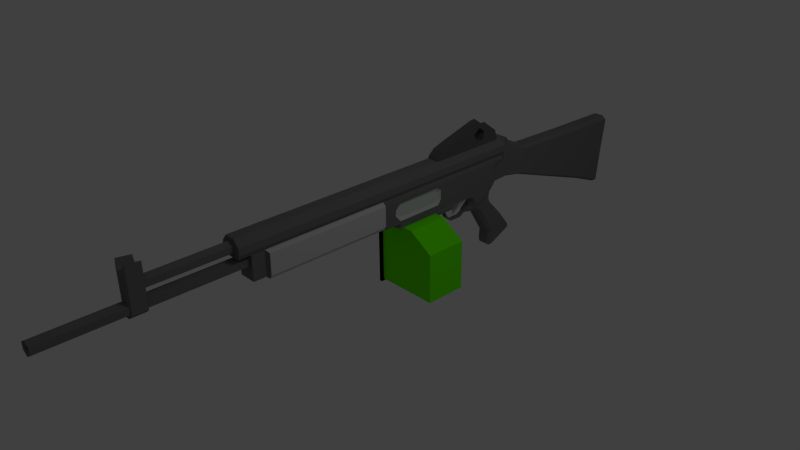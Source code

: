 # Source: Stoner_63.blend  (saved by Blender 2.63.0; exported with 4.5.12 LTS)
import bpy
from mathutils import Matrix  # noqa: F401  (used for matrix-valued properties, if any)

bpy.ops.wm.read_factory_settings(use_empty=True)
scene = bpy.context.scene
scene.name = 'Scene'

# ---- collections
col_collection_1 = bpy.data.collections.new('Collection 1'); scene.collection.children.link(col_collection_1)

# ---- materials (node trees are filled in below, after node groups)
mat_material_001 = bpy.data.materials.new('Material.001')
mat_material_001.alpha_threshold = 0.0
mat_material_001.use_transparent_shadow = False
mat_material_001.diffuse_color = (0.1149, 0.1149, 0.1149, 1.0)
mat_material_001.roughness = 0.5
mat_material_001.line_color = (0.0, 0.0, 0.0, 1.0)
mat_material_002 = bpy.data.materials.new('Material.002')
mat_material_002.alpha_threshold = 0.0
mat_material_002.use_transparent_shadow = False
mat_material_002.diffuse_color = (0.1385, 1.0, 0.0, 1.0)
mat_material_002.roughness = 0.5
mat_material_002.line_color = (0.0, 0.0, 0.0, 1.0)
mat_material_003 = bpy.data.materials.new('Material.003')
mat_material_003.alpha_threshold = 0.0
mat_material_003.use_transparent_shadow = False
mat_material_003.diffuse_color = (0.0, 0.0, 0.0, 1.0)
mat_material_003.roughness = 0.5
mat_material_003.line_color = (0.0, 0.0, 0.0, 1.0)
mat_material_004 = bpy.data.materials.new('Material.004')
mat_material_004.alpha_threshold = 0.0
mat_material_004.use_transparent_shadow = False
mat_material_004.diffuse_color = (0.1789, 0.1789, 0.1789, 1.0)
mat_material_004.roughness = 0.5
mat_material_004.line_color = (0.0, 0.0, 0.0, 1.0)
mat_material_005 = bpy.data.materials.new('Material.005')
mat_material_005.alpha_threshold = 0.0
mat_material_005.use_transparent_shadow = False
mat_material_005.diffuse_color = (0.6152, 0.6152, 0.6152, 1.0)
mat_material_005.roughness = 0.5
mat_material_005.line_color = (0.0, 0.0, 0.0, 1.0)

# ---- material node trees

# ---- world
world_world = bpy.data.worlds.new('World'); scene.world = world_world
world_world.color = (0.05088, 0.05088, 0.05088)
world_world.use_sun_shadow = False
world_world.sun_shadow_jitter_overblur = 0.0
world_world.cycles.sampling_method = 'MANUAL'
world_world.cycles.sample_map_resolution = 256

# ---- cameras
cam_camera = bpy.data.cameras.new('Camera')
cam_camera.clip_end = 100.0
cam_camera.lens = 35.0
cam_camera.sensor_width = 32.0
cam_camera.sensor_height = 18.0
cam_camera.ortho_scale = 7.314
cam_camera.dof.focus_distance = 0.0
cam_camera.dof.aperture_fstop = 128.0

# ---- lights
light_lamp = bpy.data.lights.new('Lamp', 'POINT')
light_lamp.transmission_factor = 0.0
light_lamp.cutoff_distance = 30.0
light_lamp.energy = 100.0
light_lamp.shadow_buffer_clip_start = 1.001
light_lamp.shadow_soft_size = 1.0
light_lamp.shadow_maximum_resolution = 0.006
light_lamp.use_absolute_resolution = True
light_lamp.cycles.use_multiple_importance_sampling = False

# ---- meshes
me_cube = bpy.data.meshes.new('Cube')
me_cube.from_pydata([(-0.8692, -0.8692, -1.0), (-0.8692, 0.8692, -1.0), (0.8692, 0.8692, -1.0), (0.8692, -0.8692, -1.0), (-1.0, -1.251, 0.9146), (-1.0, 1.615, 1.209), (1.0, 1.615, 1.209), (1.0, -1.251, 0.9146), (-0.5422, -0.7204, -2.447), (-0.5422, 0.3639, -2.447), (0.5422, 0.3639, -2.447), (0.5422, -0.7204, -2.447), (-0.3001, -0.9842, -3.71), (-0.3001, -0.3841, -3.71), (0.3001, -0.3841, -3.71), (0.3001, -0.9842, -3.71)], [], [(4, 5, 1, 0), (5, 6, 2, 1), (6, 7, 3, 2), (7, 4, 0, 3), (9, 8, 0, 1), (7, 6, 5, 4), (0, 8, 11, 3), (2, 10, 9, 1), (8, 12, 15, 11), (10, 14, 13, 9), (15, 12, 13, 14), (11, 10, 2, 3), (11, 15, 14, 10), (12, 8, 9, 13)])
me_cube.use_remesh_preserve_volume = False
me_cube.use_remesh_preserve_attributes = False
me_cube.use_mirror_vertex_groups = False
me_cube.update()
me_plane = bpy.data.meshes.new('Plane')
me_plane.from_pydata([(0.1484, -1.0, -0.05747), (-0.1484, -1.0, -0.05747), (0.1484, 1.0, -0.05747), (-0.1484, 1.0, -0.05747), (0.1484, -0.9575, 0.01078), (-0.1484, -0.9575, 0.01078), (0.1484, 1.0, 0.01078), (-0.1484, 1.0, 0.01078), (0.1484, -0.8121, 0.1419), (-0.1484, -0.8121, 0.1419), (0.1484, -0.5604, 0.2235), (-0.1484, -0.5604, 0.2235), (0.1484, 0.3968, 0.4967), (-0.1484, 0.3968, 0.4967), (0.1484, 0.534, 0.5038), (-0.1484, 0.534, 0.5038), (0.1484, 0.9414, 0.1975), (-0.1484, 0.9414, 0.1975), (-0.1491, 0.3968, 0.3896), (-0.1489, 0.2219, 0.2625), (-0.1484, 0.2887, 0.05679), (-0.1484, 0.505, 0.05679), (-0.1488, 0.5718, 0.2625), (0.1449, 0.3968, 0.3896), (0.1452, 0.2219, 0.2625), (0.1456, 0.2887, 0.05679), (0.1457, 0.505, 0.05679), (0.1452, 0.5718, 0.2625), (0.0958, 0.3968, 0.4106), (-0.0958, 0.3968, 0.4106), (0.0958, 0.5209, 0.4177), (-0.0958, 0.5209, 0.4177)], [], [(2, 0, 1, 3), (6, 7, 5, 4), (0, 2, 6, 4), (4, 5, 1, 0), (2, 3, 7, 6), (3, 1, 5, 7), (20, 19, 24, 25), (21, 20, 25, 26), (22, 21, 26, 27), (19, 18, 23, 24), (22, 27, 23, 18), (12, 14, 30, 28), (15, 13, 29, 31), (31, 17, 15), (30, 14, 16), (29, 13, 11), (28, 10, 12), (11, 10, 28, 29), (30, 31, 29, 28), (16, 17, 31, 30), (7, 17, 16, 6), (23, 27, 16, 14), (23, 14, 12), (10, 24, 23, 12), (13, 18, 19, 11), (15, 18, 13), (17, 22, 18, 15), (7, 21, 22, 17), (6, 16, 27, 26), (25, 4, 6, 26), (5, 20, 21, 7), (9, 19, 20, 5), (4, 25, 24, 8), (8, 24, 10), (11, 19, 9), (10, 11, 9, 8), (5, 4, 8, 9)])
me_plane.materials.append(mat_material_001)
me_plane.use_remesh_preserve_volume = False
me_plane.use_remesh_preserve_attributes = False
me_plane.use_mirror_vertex_groups = False
me_plane.update()
me_cube_001 = bpy.data.meshes.new('Cube.001')
me_cube_001.from_pydata([(-0.8529, -1.0, -2.113), (-0.8529, 1.0, -2.113), (-0.8651, 1.114, -2.237), (-0.8651, -1.114, -2.237), (-0.8529, -1.0, 1.0), (-0.8529, 1.0, 1.0), (1.0, 1.0, 1.0), (1.0, -1.0, 1.0), (2.172, 1.0, 0.2239), (2.172, -1.0, 0.2239), (2.172, 1.0, -2.148), (2.172, -1.0, -2.148), (-0.8651, -1.114, 1.128), (-0.8651, 1.114, 1.128), (-0.9993, 1.114, -2.237), (-0.9993, -1.114, -2.237), (-0.9993, -1.114, 1.128), (-0.9993, 1.114, 1.128)], [], [(0, 4, 12, 3), (8, 5, 6), (5, 8, 10, 1), (0, 11, 9, 4), (1, 10, 11, 0), (7, 6, 5, 4), (6, 7, 9, 8), (8, 9, 11, 10), (7, 4, 9), (13, 2, 14, 17), (4, 5, 13, 12), (5, 1, 2, 13), (1, 0, 3, 2), (16, 17, 14, 15), (2, 3, 15, 14), (12, 13, 17, 16), (3, 12, 16, 15)])
me_cube_001.polygons.foreach_set('material_index', [1, 0, 0, 0, 0, 0, 0, 0, 0, 1, 1, 1, 1, 1, 1, 1, 1])
me_cube_001.materials.append(mat_material_002)
me_cube_001.materials.append(mat_material_003)
me_cube_001.use_remesh_preserve_volume = False
me_cube_001.use_remesh_preserve_attributes = False
me_cube_001.use_mirror_vertex_groups = False
me_cube_001.update()
me_circle_001 = bpy.data.meshes.new('Circle.001')
me_circle_001.from_pydata([(1.846e-08, 0.0926, 0.01402), (-0.08022, 0.04628, 0.01402), (-0.08022, -0.04635, 0.01402), (2.656e-08, -0.09267, 0.01402), (0.08022, -0.04635, 0.01402), (0.08022, 0.04628, 0.01402), (1.846e-08, 0.09924, -2.484), (-0.08022, 0.05292, -2.484), (-0.08022, -0.03971, -2.484), (2.656e-08, -0.08603, -2.484), (0.08022, -0.03971, -2.484), (0.08022, 0.05292, -2.484), (-0.1221, -0.2294, -2.485), (0.1221, -0.2294, -2.485), (-0.1221, 0.1138, -2.484), (0.1221, 0.1138, -2.484), (-0.1541, 0.1753, -2.484), (0.1541, 0.1753, -2.484), (-0.1541, 0.2683, -2.484), (0.1541, 0.2683, -2.484), (-0.07803, 0.3621, -2.483), (0.07803, 0.3621, -2.483), (-0.1221, 0.1133, -2.31), (0.1221, 0.1133, -2.31), (-0.1541, 0.1748, -2.31), (0.1541, 0.1748, -2.31), (-0.1541, 0.2678, -2.31), (0.1541, 0.2678, -2.31), (-0.07803, 0.3617, -2.309), (0.07803, 0.3617, -2.309), (1.788e-08, 0.3222, -2.307), (-0.07433, 0.2793, -2.308), (-0.07433, 0.1934, -2.308), (2.538e-08, 0.1505, -2.309), (0.07433, 0.1934, -2.308), (0.07433, 0.2793, -2.308), (1.788e-08, 0.3193, -1.222), (-0.07433, 0.2764, -1.222), (-0.07433, 0.1905, -1.223), (2.538e-08, 0.1476, -1.223), (0.07433, 0.1905, -1.223), (0.07433, 0.2764, -1.222), (-0.09456, -0.05686, -1.034), (-0.09456, -0.05635, -1.223), (0.09456, -0.05635, -1.223), (0.09456, -0.05686, -1.034), (-0.09456, 0.5465, -1.032), (-0.09456, 0.5196, -1.221), (0.09456, 0.5196, -1.221), (0.09456, 0.5465, -1.032), (-0.0488, -0.1033, -1.014), (-0.0488, -0.1028, -1.223), (0.0488, -0.1028, -1.223), (0.0488, -0.1033, -1.014), (-0.05911, 0.4739, -1.012), (-0.05911, 0.4471, -1.221), (0.05911, 0.4471, -1.221), (0.05911, 0.4739, -1.012), (-7.174e-18, 0.4371, -1.012), (3.381e-18, 0.4103, -1.222), (0.1221, 0.1199, -4.786), (-0.1221, 0.1199, -4.786), (-0.1541, 0.1814, -4.786), (0.1541, 0.1814, -4.786), (-0.1541, 0.2744, -4.786), (0.1541, 0.2744, -4.786), (-0.07803, 0.3682, -4.785), (0.07803, 0.3682, -4.785), (0.1221, 0.1215, -5.407), (-0.1221, 0.1215, -5.407), (-0.1541, 0.183, -5.407), (0.1541, 0.183, -5.407), (-0.1541, 0.276, -5.406), (0.1541, 0.276, -5.406), (-0.07803, 0.3699, -5.406), (0.07803, 0.3699, -5.406), (0.1221, 0.125, -6.701), (-0.1221, 0.125, -6.701), (-0.1541, 0.1865, -6.7), (0.1541, 0.1865, -6.7), (-0.1541, 0.2795, -6.7), (0.1541, 0.2795, -6.7), (-0.07803, 0.3733, -6.7), (0.07803, 0.3733, -6.7), (-0.08492, 0.1215, -4.841), (-0.1113, 0.1721, -4.84), (-0.1113, 0.2488, -4.84), (-0.07006, 0.3113, -4.84), (-0.08492, 0.1228, -5.352), (-0.1113, 0.1735, -5.352), (-0.1113, 0.2502, -5.352), (-0.07006, 0.3127, -5.352), (-0.1221, -0.229, -2.664), (0.1221, -0.229, -2.664), (0.1541, 0.2688, -2.668), (0.1541, 0.1757, -2.668), (0.07803, 0.3626, -2.667), (-0.07803, 0.3626, -2.667), (-0.1541, 0.2688, -2.668), (-0.1541, 0.1757, -2.668), (0.1221, 0.1143, -2.668), (-0.1221, 0.1143, -2.668), (-0.1685, -0.2099, -4.453), (0.1685, -0.2099, -4.453), (0.1685, 0.07831, -4.457), (-0.1685, 0.07831, -4.457), (-0.1685, 0.07364, -2.7), (0.1685, 0.07364, -2.7), (0.1685, -0.2146, -2.696), (-0.1685, -0.2146, -2.696), (0.1541, 0.1805, -4.455), (-0.07803, 0.3674, -4.455), (-0.1541, 0.1805, -4.455), (0.1221, 0.119, -4.455), (-0.1221, 0.119, -4.455), (0.1541, 0.2735, -4.455), (0.07803, 0.3674, -4.455), (-0.1541, 0.2735, -4.455), (-0.1317, -0.2634, -4.453), (0.1317, -0.2634, -4.453), (0.1317, -0.2681, -2.696), (-0.1317, -0.2681, -2.696), (-0.1408, -0.2104, -4.522), (0.1408, -0.2104, -4.522), (0.1408, 0.07586, -4.521), (-0.1408, 0.07586, -4.521), (-0.1408, -0.05716, -4.655), (0.1408, -0.05716, -4.655), (0.1408, 0.01687, -4.727), (-0.1408, 0.01687, -4.727), (0.1178, -0.01289, -4.746), (-0.1178, -0.01289, -4.746), (0.1178, -0.01121, -5.379), (-0.1178, -0.01121, -5.379), (0.1178, -0.04647, -5.432), (-0.1178, -0.04647, -5.432), (0.1178, -0.1426, -5.432), (-0.1178, -0.1426, -5.432), (0.1178, -0.1831, -5.392), (-0.1178, -0.1831, -5.392), (0.1178, -0.1848, -4.749), (-0.1178, -0.1848, -4.749), (0.1178, -0.1319, -4.696), (-0.1178, -0.1319, -4.696), (0.1178, -0.0636, -4.696), (-0.1178, -0.0636, -4.696), (-0.1408, -0.1347, -4.652), (0.1408, -0.1347, -4.652), (-0.1408, -0.2311, -4.733), (0.1408, -0.2311, -4.733), (-0.1408, -0.2293, -5.418), (0.1408, -0.2293, -5.418), (-0.1408, -0.156, -5.467), (0.1408, -0.156, -5.467), (-0.1408, -0.0228, -5.467), (0.1408, -0.0228, -5.467), (-0.1408, 0.02673, -5.384), (0.1408, 0.02673, -5.384), (-0.1408, -0.2683, -4.522), (0.1408, -0.2683, -4.522), (-0.1408, -0.2748, -4.735), (0.1408, -0.2748, -4.735), (-0.1408, -0.3152, -4.735), (0.1408, -0.3152, -4.735), (-0.1473, -0.3398, -4.723), (0.1473, -0.3398, -4.723), (-0.1473, -0.3381, -5.358), (0.1473, -0.3381, -5.358), (-0.1408, -0.3188, -5.344), (0.1408, -0.3188, -5.344), (2.98e-08, -0.3155, -4.672), (2.98e-08, -0.3098, -4.519), (0.1408, 0.07407, -4.778), (-0.1408, 0.07407, -4.778), (0.1408, 0.07575, -5.41), (-0.1408, 0.07575, -5.41), (0.1408, 0.07918, -6.7), (-0.1408, 0.07918, -6.7), (-0.1473, -0.3795, -5.358), (0.1473, -0.3795, -5.358), (-0.1473, -0.3787, -5.679), (0.1473, -0.3787, -5.679), (-0.1473, -0.3603, -5.706), (0.1473, -0.3603, -5.706), (-0.1473, -0.3347, -5.706), (0.1473, -0.3347, -5.706), (-0.1408, -0.3179, -5.704), (0.1408, -0.3179, -5.704), (-0.1408, -0.3157, -6.048), (0.1408, -0.3157, -6.048), (-0.1408, -0.3519, -6.115), (0.1408, -0.3519, -6.115), (-0.1408, -0.4428, -6.164), (0.1408, -0.4428, -6.164), (-0.1408, -0.4425, -6.27), (0.1408, -0.4425, -6.27), (-0.1408, -0.412, -6.349), (0.1408, -0.412, -6.349), (-0.1408, -0.2965, -6.424), (0.1408, -0.2965, -6.424), (-0.1408, -0.2811, -6.512), (0.1408, -0.2811, -6.512), (-0.1408, 0.01926, -6.511), (0.1408, 0.01926, -6.511), (-0.07238, -0.4162, -5.382), (0.07238, -0.4162, -5.382), (-0.07238, -0.4154, -5.679), (0.07238, -0.4154, -5.679), (-0.07238, -0.3837, -5.739), (0.07238, -0.3837, -5.739), (-0.07238, -0.3461, -5.773), (0.07238, -0.3461, -5.773), (-0.07238, -0.3539, -6.029), (0.07238, -0.3539, -6.029), (-0.07238, -0.3818, -6.073), (0.07238, -0.3818, -6.073), (-0.07238, -0.4671, -6.105), (0.07238, -0.4671, -6.105), (-0.07238, -0.5647, -6.081), (0.07238, -0.5647, -6.081), (-0.07238, -0.5827, -6.186), (0.07238, -0.5827, -6.186), (-0.07238, -0.6562, -6.283), (0.07238, -0.6562, -6.283), (-0.07238, -0.7992, -6.372), (0.07238, -0.7992, -6.372), (-0.07238, -1.041, -6.52), (0.07238, -1.041, -6.52), (-0.07238, -1.229, -6.514), (0.07238, -1.229, -6.514), (-0.07238, -1.258, -6.552), (0.07238, -1.258, -6.552), (-0.07238, -1.252, -6.607), (0.07238, -1.252, -6.607), (-0.07238, -1.082, -6.956), (0.07238, -1.082, -6.956), (-0.07238, -1.042, -6.952), (0.07238, -1.042, -6.952), (-0.07238, -0.8192, -6.776), (0.07238, -0.8192, -6.776), (-0.07238, -0.5586, -6.535), (0.07238, -0.5586, -6.535), (-0.07238, -0.4807, -6.506), (0.07238, -0.4807, -6.506), (-0.07238, -0.388, -6.514), (0.07238, -0.388, -6.514), (-0.07238, -0.2596, -6.631), (0.07238, -0.2596, -6.631), (-0.1144, -0.5218, -6.15), (0.1144, -0.5218, -6.15), (-0.1144, -0.5374, -6.224), (0.1144, -0.5374, -6.224), (-0.1144, -0.6197, -6.326), (0.1144, -0.6197, -6.326), (-0.1144, -0.7739, -6.421), (0.1144, -0.7739, -6.421), (-0.1144, -1.009, -6.557), (0.1144, -1.009, -6.557), (-0.1144, -1.205, -6.547), (0.1144, -1.205, -6.547), (-0.1144, -1.221, -6.582), (0.1144, -1.221, -6.582), (-0.1144, -1.068, -6.913), (0.1144, -1.068, -6.913), (-0.1144, -1.039, -6.91), (0.1144, -1.039, -6.91), (-0.1144, -0.8257, -6.744), (0.1144, -0.8257, -6.744), (-0.1144, -0.5683, -6.512), (0.1144, -0.5683, -6.512), (-0.1144, -0.4789, -6.46), (0.1144, -0.4789, -6.46), (-0.1144, -0.3665, -6.472), (0.1144, -0.3665, -6.472), (-0.1144, -0.4475, -6.394), (0.1144, -0.4475, -6.394), (-0.1144, -0.4952, -6.262), (0.1144, -0.4952, -6.262), (-0.03081, -0.5748, -6.056), (0.03081, -0.5748, -6.056), (-0.03081, -0.5591, -6.04), (0.03081, -0.5591, -6.04), (-0.03081, -0.6247, -5.97), (0.03081, -0.6247, -5.97), (-0.03081, -0.603, -5.962), (0.03081, -0.603, -5.962), (-0.03081, -0.6238, -5.789), (0.03081, -0.6238, -5.789), (-0.03081, -0.6015, -5.795), (0.03081, -0.6015, -5.795), (-0.03081, -0.5455, -5.694), (0.03081, -0.5455, -5.694), (-0.03081, -0.5269, -5.708), (0.03081, -0.5269, -5.708), (-0.03081, -0.4322, -5.638), (0.03081, -0.4322, -5.638), (-0.03081, -0.4238, -5.659), (0.03081, -0.4238, -5.659), (-0.1189, -0.238, -6.56), (0.1189, -0.238, -6.56), (-0.1189, -0.01795, -6.559), (0.1189, -0.01795, -6.559), (-0.1189, 0.04554, -6.741), (0.1189, 0.04554, -6.741), (-0.1189, 0.3726, -6.742), (0.1189, 0.3726, -6.742), (-0.1189, 0.3577, -6.802), (0.1189, 0.3577, -6.802), (-0.1189, -0.2212, -6.847), (0.1189, -0.2212, -6.847), (-0.07238, -0.252, -6.852), (0.07238, -0.252, -6.852), (-0.1072, 0.2703, -6.847), (0.1072, 0.2703, -6.847), (-0.1386, 0.09204, -7.182), (0.1386, 0.09204, -7.182), (-0.1386, -0.2723, -7.129), (0.1386, -0.2723, -7.129), (-0.1072, -0.2321, -6.877), (0.1072, -0.2321, -6.877), (-0.07238, -0.3074, -7.131), (0.07238, -0.3074, -7.131), (-0.07238, -0.8229, -8.619), (0.07238, -0.8229, -8.619), (-0.07238, -1.001, -9.065), (0.07238, -1.001, -9.065), (-0.07238, 0.08315, -9.19), (0.07238, 0.08315, -9.19), (-0.07238, 0.1167, -7.226), (0.07238, 0.1167, -7.226), (-0.07238, 0.2979, -6.87), (0.07238, 0.2979, -6.87), (-0.1386, -0.7788, -8.629), (0.1386, -0.7788, -8.629), (-0.1386, -0.9537, -9.065), (0.1386, -0.9537, -9.065), (-0.1386, -0.47, -9.115), (0.1386, -0.47, -9.115), (-0.1386, 0.03168, -9.185), (0.1386, 0.03168, -9.185), (1.815e-08, 0.06625, -0.007222), (-0.05736, 0.03313, -0.007222), (-0.05736, -0.0331, -0.007222), (2.394e-08, -0.06621, -0.007222), (0.05736, -0.0331, -0.007222), (0.05736, 0.03313, -0.007222), (1.815e-08, 0.06874, -0.9432), (-0.05736, 0.03562, -0.9432), (-0.05736, -0.03061, -0.9432), (2.394e-08, -0.06372, -0.9432), (0.05736, -0.03061, -0.9432), (0.05736, 0.03562, -0.9432)], [], [(8, 2, 1, 7), (11, 5, 4, 10), (7, 1, 0, 6), (10, 4, 3, 9), (9, 3, 2, 8), (11, 6, 0, 5), (10, 9, 13), (9, 8, 12), (12, 13, 9), (11, 10, 13, 15), (8, 7, 14, 12), (7, 6, 14), (15, 6, 11), (15, 14, 6), (17, 19, 27, 25), (20, 28, 29, 21), (16, 24, 26, 18), (19, 21, 29, 27), (15, 17, 25, 23), (18, 26, 28, 20), (14, 22, 24, 16), (14, 15, 23, 22), (33, 32, 38, 39), (35, 30, 36, 41), (32, 38, 37, 31), (35, 41, 40, 34), (31, 37, 36, 30), (34, 40, 39, 33), (34, 25, 27, 35), (35, 27, 29, 30), (31, 30, 28, 26), (32, 31, 26, 24), (33, 32, 24, 22), (33, 23, 25, 34), (33, 22, 23), (30, 29, 28), (46, 47, 43, 42), (48, 49, 45, 44), (51, 50, 42, 43), (53, 52, 44, 45), (53, 50, 51, 52), (44, 52, 39, 40), (51, 43, 38, 39), (52, 51, 39), (43, 47, 37, 38), (48, 44, 40, 41), (56, 57, 49, 48), (54, 55, 47, 46), (59, 58, 57, 56), (58, 59, 55, 54), (47, 55, 36, 37), (48, 41, 36, 56), (36, 55, 59, 56), (45, 49, 57, 53), (42, 50, 54, 46), (53, 57, 58, 54, 50), (95, 94, 19, 17), (97, 20, 21, 96), (99, 16, 18, 98), (94, 96, 21, 19), (100, 95, 17, 15), (98, 18, 20, 97), (101, 14, 16, 99), (70, 89, 90, 72), (84, 61, 62, 85), (65, 73, 75, 67), (86, 64, 66, 87), (60, 68, 71, 63), (66, 67, 75, 74), (63, 71, 73, 65), (79, 81, 73, 71), (78, 70, 72, 80), (81, 83, 75, 73), (76, 79, 71, 68), (80, 72, 74, 82), (77, 69, 70, 78), (85, 62, 64, 86), (72, 90, 91, 74), (69, 88, 89, 70), (86, 87, 91, 90), (85, 86, 90, 89), (84, 85, 89, 88), (66, 74, 91, 87), (12, 92, 93, 13), (110, 115, 94, 95), (111, 97, 96, 116), (112, 99, 98, 117), (115, 116, 96, 94), (113, 110, 95, 100), (117, 98, 97, 111), (114, 101, 99, 112), (108, 103, 104, 107), (101, 92, 12, 14), (119, 103, 108, 120), (121, 109, 102, 118), (109, 92, 101, 106), (102, 109, 106, 105), (93, 108, 107, 100), (93, 100, 15, 13), (63, 65, 115, 110), (66, 111, 116, 67), (62, 112, 117, 64), (65, 67, 116, 115), (60, 63, 110, 113), (64, 117, 111, 66), (61, 114, 112, 62), (100, 107, 104, 113), (106, 101, 114, 105), (108, 93, 120), (92, 109, 121), (121, 120, 93, 92), (121, 118, 119, 120), (157, 128, 130, 132), (144, 130, 128, 127), (142, 144, 127, 147), (140, 142, 147, 149), (138, 140, 149, 151), (136, 138, 151, 153), (134, 136, 153, 155), (157, 132, 134, 155), (156, 154, 135, 133), (154, 152, 137, 135), (152, 150, 139, 137), (150, 148, 141, 139), (148, 146, 143, 141), (146, 126, 145, 143), (126, 129, 131, 145), (156, 133, 131, 129), (140, 138, 132, 130), (130, 144, 142, 140), (138, 136, 134, 132), (133, 135, 137, 139), (131, 133, 139, 141), (141, 143, 145, 131), (170, 165, 163, 161), (170, 160, 162, 164), (171, 170, 161, 159), (171, 158, 160, 170), (103, 119, 159, 123), (118, 102, 122, 158), (118, 158, 171), (119, 171, 159), (171, 119, 118), (102, 105, 125, 122), (123, 124, 104, 103), (104, 124, 60, 113), (114, 61, 125, 105), (84, 88, 175, 173), (60, 172, 174, 68), (124, 123, 147, 127), (127, 128, 124), (123, 149, 147), (126, 146, 122, 125), (125, 129, 126), (146, 148, 122), (122, 148, 160, 158), (159, 161, 149, 123), (69, 77, 177, 175), (68, 174, 176, 76), (172, 128, 157, 174), (173, 175, 156, 129), (129, 125, 61, 173), (61, 84, 173), (60, 124, 128, 172), (88, 69, 175), (163, 169, 151, 149), (148, 150, 168, 162), (163, 165, 167, 169), (168, 166, 164, 162), (167, 181, 183, 185), (166, 184, 182, 180), (181, 167, 179), (180, 178, 166), (174, 157, 203, 176), (175, 177, 202, 156), (155, 203, 157), (154, 156, 202), (152, 154, 202, 200), (201, 203, 155, 153), (199, 201, 153, 151), (150, 152, 200, 198), (165, 170, 164), (164, 166, 167, 165), (296, 294, 204, 206), (206, 208, 209, 207), (208, 210, 211, 209), (210, 212, 213, 211), (212, 214, 215, 213), (214, 216, 217, 215), (278, 282, 284, 280), (218, 220, 221, 219), (220, 222, 223, 221), (222, 224, 225, 223), (224, 226, 227, 225), (226, 228, 229, 227), (257, 267, 269, 255), (228, 230, 231, 229), (230, 232, 233, 231), (232, 234, 235, 233), (234, 236, 237, 235), (236, 238, 239, 237), (238, 240, 241, 239), (240, 242, 243, 241), (242, 244, 245, 243), (244, 246, 247, 245), (178, 204, 205, 179), (166, 178, 179, 167), (259, 265, 267, 257), (265, 259, 261, 263), (227, 229, 259, 257), (255, 269, 271, 253), (273, 275, 271), (271, 275, 277, 253), (251, 253, 277), (258, 264, 262, 260), (266, 264, 258, 256), (268, 266, 256, 254), (270, 268, 254, 252), (274, 272, 270), (276, 252, 250), (270, 252, 276, 274), (194, 196, 274, 276), (192, 194, 276, 250), (250, 248, 192), (251, 277, 195, 193), (193, 249, 251), (220, 218, 248, 250), (222, 220, 250, 252), (224, 222, 252, 254), (226, 224, 254, 256), (228, 226, 256, 258), (230, 228, 258, 260), (232, 230, 260), (234, 232, 260, 262), (236, 234, 262, 264), (238, 236, 264, 266), (237, 239, 267, 265), (235, 237, 265, 263), (233, 235, 263, 261), (231, 261, 259, 229), (231, 233, 261), (225, 227, 257, 255), (223, 225, 255, 253), (221, 223, 253, 251), (219, 221, 251, 249), (217, 219, 249, 193), (218, 216, 192, 248), (215, 217, 193, 191), (213, 215, 191, 189), (211, 213, 189, 187), (240, 238, 266, 268), (242, 240, 268, 270), (244, 242, 270, 272), (246, 244, 272, 200), (245, 247, 201, 273), (243, 245, 273, 271), (241, 243, 271, 269), (239, 241, 269, 267), (190, 192, 216, 214), (188, 190, 214, 212), (186, 188, 212, 210), (182, 184, 210, 208), (180, 182, 208, 206), (178, 180, 206, 204), (186, 210, 184), (166, 168, 186, 184), (185, 187, 169, 167), (205, 207, 181, 179), (207, 209, 183, 181), (209, 211, 185, 183), (185, 211, 187), (277, 275, 197, 195), (275, 273, 199, 197), (273, 201, 199), (187, 189, 199, 151), (151, 169, 187), (193, 195, 197, 199), (191, 193, 199), (189, 191, 199), (196, 198, 272, 274), (198, 200, 272), (198, 196, 194, 192), (198, 192, 190), (198, 190, 188), (150, 198, 188, 186), (186, 168, 150), (278, 218, 219, 279), (284, 285, 281, 280), (278, 279, 283, 282), (288, 289, 285, 284), (282, 283, 287, 286), (292, 293, 289, 288), (286, 287, 291, 290), (296, 297, 293, 292), (290, 291, 295, 294), (297, 295, 291, 293), (293, 291, 287, 289), (289, 287, 283, 285), (281, 285, 283, 279), (280, 281, 217, 216), (281, 279, 219, 217), (278, 280, 216, 218), (284, 282, 286, 288), (288, 286, 290, 292), (292, 290, 294, 296), (206, 207, 297, 296), (294, 295, 205, 204), (295, 297, 207, 205), (246, 310, 311, 247), (309, 307, 305, 303), (308, 302, 304, 306), (309, 303, 301, 299), (308, 298, 300, 302), (303, 176, 203, 301), (303, 305, 81, 79), (305, 83, 81), (303, 79, 76), (303, 76, 176), (302, 78, 80, 304), (304, 80, 82), (302, 300, 202, 177), (200, 202, 300, 298), (246, 200, 298, 308), (309, 299, 201, 247), (299, 301, 203, 201), (302, 177, 77), (77, 78, 302), (74, 75, 83, 82), (247, 311, 309), (310, 246, 308), (310, 320, 321, 311), (320, 322, 323, 321), (322, 324, 325, 323), (324, 326, 327, 325), (326, 328, 329, 327), (328, 330, 331, 329), (305, 307, 306, 304), (83, 305, 304, 82), (306, 307, 331, 330), (307, 313, 331), (330, 312, 306), (330, 328, 314, 312), (313, 315, 329, 331), (307, 309, 319, 313), (312, 318, 308, 306), (327, 329, 315, 339), (328, 326, 338, 314), (326, 324, 336, 338), (325, 327, 339, 337), (325, 337, 335), (334, 336, 324), (323, 325, 335, 333), (324, 322, 332, 334), (321, 323, 333, 317), (322, 320, 316, 332), (311, 321, 317, 319), (320, 310, 318, 316), (319, 309, 311), (310, 308, 318), (319, 317, 315, 313), (312, 314, 316, 318), (315, 317, 333, 339), (338, 332, 316, 314), (336, 334, 332), (332, 338, 336), (333, 335, 337), (337, 339, 333), (5, 345, 344, 4), (1, 341, 340, 0), (4, 344, 343, 3), (3, 343, 342, 2), (5, 0, 340, 345), (2, 342, 341, 1), (342, 348, 347, 341), (345, 351, 350, 344), (341, 347, 346, 340), (344, 350, 349, 343), (343, 349, 348, 342), (345, 340, 346, 351)])
me_circle_001.polygons.foreach_set('material_index', [0, 0, 0, 0, 0, 0, 0, 0, 0, 0, 0, 0, 0, 0, 0, 0, 0, 0, 0, 0, 0, 0, 0, 0, 0, 0, 0, 0, 0, 0, 0, 0, 0, 0, 0, 0, 0, 0, 0, 0, 0, 0, 0, 0, 0, 0, 0, 0, 0, 0, 0, 0, 0, 0, 0, 0, 0, 0, 0, 0, 0, 0, 0, 0, 0, 0, 0, 0, 0, 0, 0, 0, 0, 0, 0, 0, 0, 0, 0, 1, 1, 1, 0, 0, 0, 0, 0, 0, 0, 0, 0, 1, 0, 1, 1, 0, 1, 0, 0, 0, 0, 0, 0, 0, 0, 0, 1, 1, 0, 0, 0, 1, 1, 1, 1, 1, 1, 1, 1, 1, 1, 1, 1, 1, 1, 1, 1, 1, 1, 1, 1, 1, 1, 1, 0, 0, 0, 0, 0, 0, 0, 0, 0, 0, 0, 0, 0, 0, 0, 0, 0, 0, 0, 0, 0, 0, 0, 0, 0, 0, 0, 0, 0, 0, 0, 0, 0, 0, 0, 0, 0, 0, 0, 0, 0, 0, 0, 0, 0, 0, 0, 0, 0, 0, 0, 0, 0, 0, 0, 0, 0, 0, 0, 0, 0, 0, 0, 0, 0, 0, 0, 0, 0, 0, 0, 0, 0, 0, 0, 0, 0, 0, 0, 0, 0, 0, 0, 0, 0, 0, 0, 0, 0, 0, 0, 0, 0, 0, 0, 0, 0, 0, 0, 0, 0, 0, 0, 0, 0, 0, 0, 0, 0, 0, 0, 0, 0, 0, 0, 0, 0, 0, 0, 0, 0, 0, 0, 0, 0, 0, 0, 0, 0, 0, 0, 0, 0, 0, 0, 0, 0, 0, 0, 0, 0, 0, 0, 0, 0, 0, 0, 0, 0, 0, 0, 0, 0, 0, 0, 0, 0, 0, 0, 0, 0, 0, 0, 0, 0, 0, 0, 0, 0, 0, 0, 0, 0, 0, 0, 0, 0, 0, 0, 0, 0, 0, 0, 0, 0, 0, 0, 0, 0, 0, 0, 0, 0, 0, 0, 0, 0, 0, 0, 0, 0, 0, 0, 0, 0, 0, 0, 0, 0, 0, 0, 0, 0, 0, 0, 0, 0, 0, 0, 0, 0, 0, 0, 0, 0, 0, 0, 0, 0, 0, 0, 0, 0, 0, 0, 0, 0, 0, 0, 0, 0, 0, 0, 0, 0])
me_circle_001.materials.append(mat_material_004)
me_circle_001.materials.append(mat_material_005)
me_circle_001.use_remesh_preserve_volume = False
me_circle_001.use_remesh_preserve_attributes = False
me_circle_001.use_mirror_vertex_groups = False
me_circle_001.update()

# ---- objects
ob_cube_001 = bpy.data.objects.new('Cube.001', me_cube)
ob_plane = bpy.data.objects.new('Plane', me_plane)
ob_cube = bpy.data.objects.new('Cube', me_cube_001)
ob_circle = bpy.data.objects.new('Circle', me_circle_001)
ob_lamp = bpy.data.objects.new('Lamp', light_lamp)
ob_camera = bpy.data.objects.new('Camera', cam_camera)

# ---- transforms, parenting, visibility, modifiers, constraints
ob_cube_001.location = (-3.841e-08, 1.607, 0.2961)
ob_cube_001.rotation_euler = (-0.3275, -7.143e-17, 1.18e-17)
ob_cube_001.scale = (0.0677, 0.0677, 0.0677)
ob_cube_001.lineart.crease_threshold = 0.0
ob_plane.location = (-3.849e-08, 1.647, 1.025)
ob_plane.scale = (0.5845, 0.5845, 0.5845)
ob_plane.lineart.crease_threshold = 0.0
ob_cube.location = (0.0, 0.6839, 0.00252)
ob_cube.scale = (0.2935, 0.2935, 0.2935)
ob_cube.lineart.crease_threshold = 0.0
ob_circle.location = (1.496e-16, -4.384, 0.6433)
ob_circle.rotation_euler = (1.568, 2.22e-16, 2.215e-16)
ob_circle.lineart.crease_threshold = 0.0
ob_lamp.location = (4.076, 1.005, 5.904)
ob_lamp.rotation_euler = (0.6503, 0.05522, 1.866)
ob_lamp.lock_rotations_4d = False
ob_lamp.empty_display_type = 'ARROWS'
ob_lamp.color = (0.0, 0.0, 0.0, 0.0)
ob_lamp.lineart.crease_threshold = 0.0
ob_camera.location = (7.481, -6.508, 5.344)
ob_camera.rotation_euler = (1.109, 0.01082, 0.8149)
ob_camera.lock_rotations_4d = False
ob_camera.empty_display_type = 'ARROWS'
ob_camera.color = (0.0, 0.0, 0.0, 0.0)
ob_camera.display_type = 'WIRE'
ob_camera.lineart.crease_threshold = 0.0

# ---- collection membership
col_collection_1.objects.link(ob_cube_001)
col_collection_1.objects.link(ob_plane)
col_collection_1.objects.link(ob_cube)
col_collection_1.objects.link(ob_circle)
col_collection_1.objects.link(ob_lamp)
col_collection_1.objects.link(ob_camera)

# ---- scene / render settings (as saved in the file)
scene.camera = ob_camera
scene.frame_start = 1; scene.frame_end = 250; scene.frame_set(1)
scene.render.engine = 'BLENDER_EEVEE_NEXT'
scene.render.image_settings.color_mode = 'RGB'
scene.render.image_settings.compression = 90
scene.render.resolution_percentage = 50
scene.render.dither_intensity = 0.0
scene.render.bake_margin = 2
scene.render.bake_bias = 0.0
scene.cycles.use_denoising = False
scene.cycles.samples = 10
scene.cycles.sampling_pattern = 'TABULATED_SOBOL'
scene.cycles.light_sampling_threshold = 0.0
scene.cycles.use_adaptive_sampling = False
scene.cycles.use_light_tree = False
scene.cycles.blur_glossy = 0.0
scene.cycles.volume_bounces = 1
scene.cycles.pixel_filter_type = 'GAUSSIAN'
scene.cycles.sample_clamp_indirect = 0.0
scene.view_settings.view_transform = 'Standard'
bpy.context.view_layer.update()
